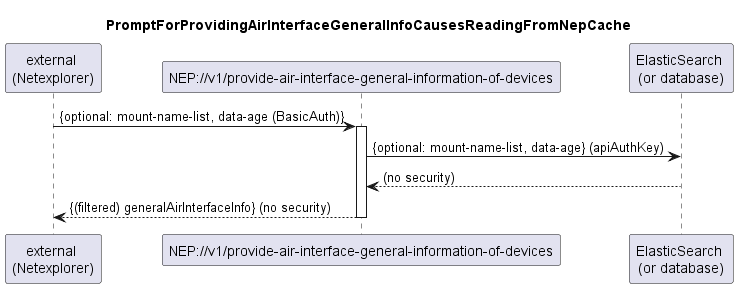

The diagram above was rendered by PlantUML. Its source (embedded in the PNG):
@startuml 030_ProvideAirInterfaceGeneralInfo
skinparam responseMessageBelowArrow true

title PromptForProvidingAirInterfaceGeneralInfoCausesReadingFromNepCache

participant "external \n(Netexplorer)" as external
participant "NEP://v1/provide-air-interface-general-information-of-devices" as nep
participant "ElasticSearch \n(or database)" as db

external -> nep: {optional: mount-name-list, data-age (BasicAuth)}
activate nep

nep -> db: {optional: mount-name-list, data-age} (apiAuthKey)
db --> nep: (no security)

nep --> external: {(filtered) generalAirInterfaceInfo} (no security)

deactivate nep
@enduml